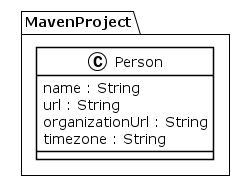

The diagram above was rendered by PlantUML. Its source (embedded in the PNG):
@startuml
!theme plain
package MavenProject {
class Person {
	 name : String
	 url : String
	 organizationUrl : String
	 timezone : String
}
}
@enduml